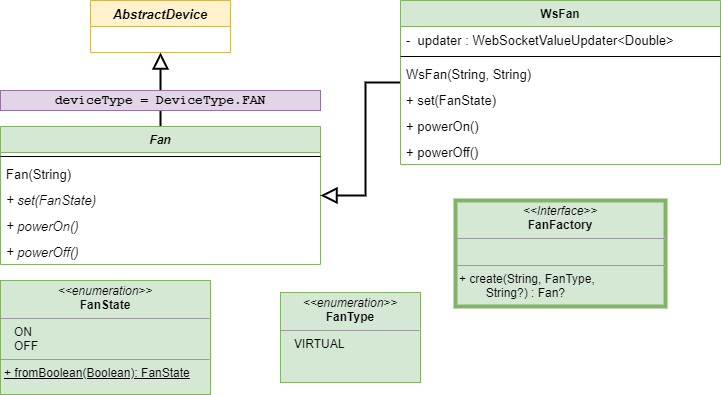

The diagram above was exported from draw.io. Its source (the exported page's mxGraphModel, read from the mxfile embedded in the PNG):
<mxGraphModel dx="852" dy="494" grid="1" gridSize="10" guides="1" tooltips="1" connect="1" arrows="1" fold="1" page="1" pageScale="1" pageWidth="827" pageHeight="1169" math="0" shadow="0">
  <root>
    <mxCell id="WIyWlLk6GJQsqaUBKTNV-0" />
    <mxCell id="WIyWlLk6GJQsqaUBKTNV-1" parent="WIyWlLk6GJQsqaUBKTNV-0" />
    <mxCell id="2iv9i3jhyee4AoJGlqZO-35" style="edgeStyle=orthogonalEdgeStyle;rounded=0;orthogonalLoop=1;jettySize=auto;html=1;fontSize=13;endArrow=block;endFill=0;endSize=12;strokeWidth=2;" parent="WIyWlLk6GJQsqaUBKTNV-1" source="2iv9i3jhyee4AoJGlqZO-0" target="2iv9i3jhyee4AoJGlqZO-31" edge="1">
      <mxGeometry relative="1" as="geometry" />
    </mxCell>
    <mxCell id="2iv9i3jhyee4AoJGlqZO-0" value="Fan" style="swimlane;fontStyle=3;align=center;verticalAlign=top;childLayout=stackLayout;horizontal=1;startSize=26;horizontalStack=0;resizeParent=1;resizeParentMax=0;resizeLast=0;collapsible=1;marginBottom=0;fillColor=#d5e8d4;strokeColor=#82b366;" parent="WIyWlLk6GJQsqaUBKTNV-1" vertex="1">
      <mxGeometry x="80" y="246" width="320" height="138" as="geometry" />
    </mxCell>
    <mxCell id="2iv9i3jhyee4AoJGlqZO-2" value="" style="line;strokeWidth=1;fillColor=none;align=left;verticalAlign=middle;spacingTop=-1;spacingLeft=3;spacingRight=3;rotatable=0;labelPosition=right;points=[];portConstraint=eastwest;" parent="2iv9i3jhyee4AoJGlqZO-0" vertex="1">
      <mxGeometry y="26" width="320" height="8" as="geometry" />
    </mxCell>
    <mxCell id="2iv9i3jhyee4AoJGlqZO-3" value="Fan(String)" style="text;strokeColor=none;fillColor=none;align=left;verticalAlign=top;spacingLeft=4;spacingRight=4;overflow=hidden;rotatable=0;points=[[0,0.5],[1,0.5]];portConstraint=eastwest;fontSize=13;" parent="2iv9i3jhyee4AoJGlqZO-0" vertex="1">
      <mxGeometry y="34" width="320" height="26" as="geometry" />
    </mxCell>
    <mxCell id="2iv9i3jhyee4AoJGlqZO-6" value="+ set(FanState)" style="text;strokeColor=none;fillColor=none;align=left;verticalAlign=top;spacingLeft=4;spacingRight=4;overflow=hidden;rotatable=0;points=[[0,0.5],[1,0.5]];portConstraint=eastwest;fontSize=13;fontStyle=2" parent="2iv9i3jhyee4AoJGlqZO-0" vertex="1">
      <mxGeometry y="60" width="320" height="26" as="geometry" />
    </mxCell>
    <mxCell id="2iv9i3jhyee4AoJGlqZO-7" value="+ powerOn()" style="text;strokeColor=none;fillColor=none;align=left;verticalAlign=top;spacingLeft=4;spacingRight=4;overflow=hidden;rotatable=0;points=[[0,0.5],[1,0.5]];portConstraint=eastwest;fontSize=13;fontStyle=2" parent="2iv9i3jhyee4AoJGlqZO-0" vertex="1">
      <mxGeometry y="86" width="320" height="26" as="geometry" />
    </mxCell>
    <mxCell id="2iv9i3jhyee4AoJGlqZO-8" value="+ powerOff()" style="text;strokeColor=none;fillColor=none;align=left;verticalAlign=top;spacingLeft=4;spacingRight=4;overflow=hidden;rotatable=0;points=[[0,0.5],[1,0.5]];portConstraint=eastwest;fontStyle=2;fontSize=13;" parent="2iv9i3jhyee4AoJGlqZO-0" vertex="1">
      <mxGeometry y="112" width="320" height="26" as="geometry" />
    </mxCell>
    <mxCell id="2iv9i3jhyee4AoJGlqZO-11" value="&lt;p style=&quot;margin: 0px ; margin-top: 4px ; text-align: center&quot;&gt;&lt;i&gt;&amp;lt;&amp;lt;enumeration&amp;gt;&amp;gt;&lt;/i&gt;&lt;br&gt;&lt;b&gt;FanType&lt;/b&gt;&lt;/p&gt;&lt;hr size=&quot;1&quot;&gt;&lt;p style=&quot;margin: 0px ; margin-left: 4px&quot;&gt;&amp;nbsp; &amp;nbsp;VIRTUAL&lt;/p&gt;" style="verticalAlign=top;align=left;overflow=fill;fontSize=12;fontFamily=Helvetica;html=1;fillColor=#d5e8d4;strokeColor=#82b366;" parent="WIyWlLk6GJQsqaUBKTNV-1" vertex="1">
      <mxGeometry x="360" y="412" width="140" height="90" as="geometry" />
    </mxCell>
    <mxCell id="2iv9i3jhyee4AoJGlqZO-21" style="edgeStyle=orthogonalEdgeStyle;rounded=0;orthogonalLoop=1;jettySize=auto;html=1;fontSize=13;endSize=12;endArrow=block;endFill=0;strokeWidth=2;" parent="WIyWlLk6GJQsqaUBKTNV-1" source="2iv9i3jhyee4AoJGlqZO-12" target="2iv9i3jhyee4AoJGlqZO-0" edge="1">
      <mxGeometry relative="1" as="geometry" />
    </mxCell>
    <mxCell id="2iv9i3jhyee4AoJGlqZO-12" value="WsFan" style="swimlane;fontStyle=1;align=center;verticalAlign=top;childLayout=stackLayout;horizontal=1;startSize=26;horizontalStack=0;resizeParent=1;resizeParentMax=0;resizeLast=0;collapsible=1;marginBottom=0;fillColor=#d5e8d4;strokeColor=#82b366;" parent="WIyWlLk6GJQsqaUBKTNV-1" vertex="1">
      <mxGeometry x="480" y="120" width="320" height="164" as="geometry" />
    </mxCell>
    <mxCell id="2iv9i3jhyee4AoJGlqZO-13" value="-  updater : WebSocketValueUpdater&lt;Double&gt;" style="text;strokeColor=none;fillColor=none;align=left;verticalAlign=top;spacingLeft=4;spacingRight=4;overflow=hidden;rotatable=0;points=[[0,0.5],[1,0.5]];portConstraint=eastwest;fontSize=13;" parent="2iv9i3jhyee4AoJGlqZO-12" vertex="1">
      <mxGeometry y="26" width="320" height="26" as="geometry" />
    </mxCell>
    <mxCell id="2iv9i3jhyee4AoJGlqZO-16" value="" style="line;strokeWidth=1;fillColor=none;align=left;verticalAlign=middle;spacingTop=-1;spacingLeft=3;spacingRight=3;rotatable=0;labelPosition=right;points=[];portConstraint=eastwest;" parent="2iv9i3jhyee4AoJGlqZO-12" vertex="1">
      <mxGeometry y="52" width="320" height="8" as="geometry" />
    </mxCell>
    <mxCell id="2iv9i3jhyee4AoJGlqZO-17" value="WsFan(String, String)" style="text;strokeColor=none;fillColor=none;align=left;verticalAlign=top;spacingLeft=4;spacingRight=4;overflow=hidden;rotatable=0;points=[[0,0.5],[1,0.5]];portConstraint=eastwest;fontSize=13;" parent="2iv9i3jhyee4AoJGlqZO-12" vertex="1">
      <mxGeometry y="60" width="320" height="26" as="geometry" />
    </mxCell>
    <mxCell id="2iv9i3jhyee4AoJGlqZO-20" value="+ set(FanState)" style="text;strokeColor=none;fillColor=none;align=left;verticalAlign=top;spacingLeft=4;spacingRight=4;overflow=hidden;rotatable=0;points=[[0,0.5],[1,0.5]];portConstraint=eastwest;fontStyle=0;fontSize=13;" parent="2iv9i3jhyee4AoJGlqZO-12" vertex="1">
      <mxGeometry y="86" width="320" height="26" as="geometry" />
    </mxCell>
    <mxCell id="INxAN2j4x9jMTO8Raudl-2" value="+ powerOn()" style="text;strokeColor=none;fillColor=none;align=left;verticalAlign=top;spacingLeft=4;spacingRight=4;overflow=hidden;rotatable=0;points=[[0,0.5],[1,0.5]];portConstraint=eastwest;fontStyle=0;fontSize=13;" parent="2iv9i3jhyee4AoJGlqZO-12" vertex="1">
      <mxGeometry y="112" width="320" height="26" as="geometry" />
    </mxCell>
    <mxCell id="INxAN2j4x9jMTO8Raudl-3" value="+ powerOff()" style="text;strokeColor=none;fillColor=none;align=left;verticalAlign=top;spacingLeft=4;spacingRight=4;overflow=hidden;rotatable=0;points=[[0,0.5],[1,0.5]];portConstraint=eastwest;fontStyle=0;fontSize=13;" parent="2iv9i3jhyee4AoJGlqZO-12" vertex="1">
      <mxGeometry y="138" width="320" height="26" as="geometry" />
    </mxCell>
    <mxCell id="2iv9i3jhyee4AoJGlqZO-31" value="AbstractDevice" style="swimlane;fontStyle=3;childLayout=stackLayout;horizontal=1;startSize=26;fillColor=#fff2cc;horizontalStack=0;resizeParent=1;resizeParentMax=0;resizeLast=0;collapsible=1;marginBottom=0;fontSize=13;strokeColor=#d6b656;" parent="WIyWlLk6GJQsqaUBKTNV-1" vertex="1">
      <mxGeometry x="170" y="120" width="140" height="52" as="geometry" />
    </mxCell>
    <mxCell id="2iv9i3jhyee4AoJGlqZO-37" value="&lt;p style=&quot;margin: 0px ; margin-top: 4px ; text-align: center&quot;&gt;&lt;i&gt;&amp;lt;&amp;lt;Interface&amp;gt;&amp;gt;&lt;/i&gt;&lt;br&gt;&lt;b&gt;FanFactory&lt;/b&gt;&lt;/p&gt;&lt;hr size=&quot;1&quot;&gt;&lt;p style=&quot;margin: 0px ; margin-left: 4px&quot;&gt;&lt;br&gt;&lt;/p&gt;&lt;hr size=&quot;1&quot;&gt;&lt;p style=&quot;margin: 0px ; margin-left: 4px&quot;&gt;+ create(String, FanType,&lt;/p&gt;&lt;p style=&quot;margin: 0px ; margin-left: 4px&quot;&gt;&amp;nbsp; &amp;nbsp; &amp;nbsp; &amp;nbsp; String?) :&lt;span&gt;&amp;nbsp;Fan?&lt;/span&gt;&lt;/p&gt;" style="verticalAlign=top;align=left;overflow=fill;fontSize=12;fontFamily=Helvetica;html=1;fillColor=#d5e8d4;strokeColor=#82b366;strokeWidth=4;" parent="WIyWlLk6GJQsqaUBKTNV-1" vertex="1">
      <mxGeometry x="535" y="320" width="210" height="106" as="geometry" />
    </mxCell>
    <mxCell id="qLf8B21LUgFZxGbsJw1n-5" value="deviceType = DeviceType.FAN" style="text;html=1;align=center;verticalAlign=middle;whiteSpace=wrap;rounded=0;fontFamily=Courier New;fontSize=13;fontStyle=1;fillColor=#e1d5e7;strokeColor=#9673a6;" parent="WIyWlLk6GJQsqaUBKTNV-1" vertex="1">
      <mxGeometry x="80" y="210" width="320" height="20" as="geometry" />
    </mxCell>
    <mxCell id="INxAN2j4x9jMTO8Raudl-1" value="&lt;p style=&quot;margin: 0px ; margin-top: 4px ; text-align: center&quot;&gt;&lt;i&gt;&amp;lt;&amp;lt;enumeration&amp;gt;&amp;gt;&lt;/i&gt;&lt;br&gt;&lt;b&gt;FanState&lt;/b&gt;&lt;/p&gt;&lt;hr size=&quot;1&quot;&gt;&lt;p style=&quot;margin: 0px ; margin-left: 4px&quot;&gt;&amp;nbsp; &amp;nbsp;ON&lt;/p&gt;&lt;p style=&quot;margin: 0px ; margin-left: 4px&quot;&gt;&amp;nbsp; &amp;nbsp;OFF&lt;/p&gt;&lt;hr size=&quot;1&quot;&gt;&lt;p style=&quot;margin: 0px ; margin-left: 4px&quot;&gt;&lt;u&gt;+ fromBoolean(Boolean): FanState&lt;/u&gt;&lt;/p&gt;" style="verticalAlign=top;align=left;overflow=fill;fontSize=12;fontFamily=Helvetica;html=1;strokeColor=#82b366;strokeWidth=1;fillColor=#d5e8d4;" parent="WIyWlLk6GJQsqaUBKTNV-1" vertex="1">
      <mxGeometry x="80" y="400" width="210" height="114" as="geometry" />
    </mxCell>
  </root>
</mxGraphModel>